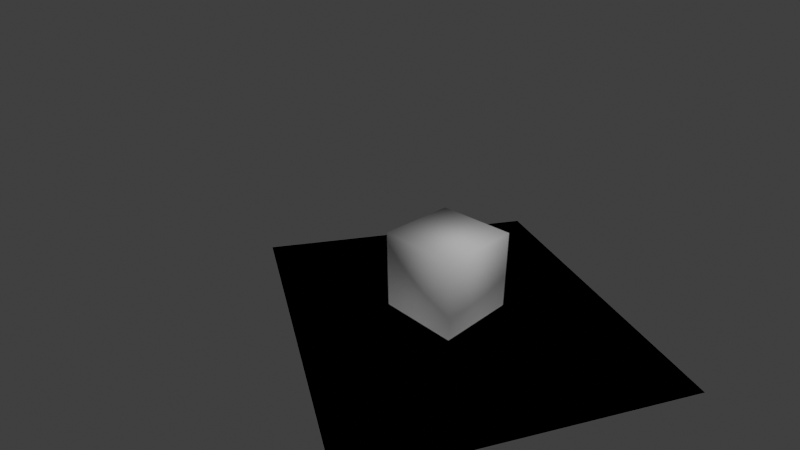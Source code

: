 # Source: Motion_Tracking.blend  (saved by Blender 4.5.90; exported with 4.5.12 LTS)
import bpy
from mathutils import Matrix  # noqa: F401  (used for matrix-valued properties, if any)

bpy.ops.wm.read_factory_settings(use_empty=True)
scene = bpy.context.scene
scene.name = 'Scene'

# ---- collections
col_foreground = bpy.data.collections.new('foreground'); scene.collection.children.link(col_foreground)
col_background = bpy.data.collections.new('background'); scene.collection.children.link(col_background)

# ---- world
world_world = bpy.data.worlds.new('World'); scene.world = world_world
world_world.use_nodes = True; world_world.node_tree.nodes.clear()
_N = world_world.node_tree.nodes; _L = world_world.node_tree.links
n0 = _N.new('ShaderNodeOutputWorld'); n0.name = 'World Output'; n0.location = (200, 100)
n1 = _N.new('ShaderNodeBackground'); n1.name = 'Background'; n1.location = (-200, 100)
n1.inputs[0].default_value = (0.05088, 0.05088, 0.05088, 1.0)
_L.new(n1.outputs[0], n0.inputs[0])
n0.is_active_output = True
world_world.color = (0.05088, 0.05088, 0.05088)
world_world.sun_shadow_jitter_overblur = 0.0
world_world.light_settings.ao_factor = 0.05
world_world.light_settings.distance = 1.0

# ---- cameras
cam_camera_001 = bpy.data.cameras.new('Camera.001')
cam_camera_001.sensor_fit = 'HORIZONTAL'
cam_camera_001.lens = 24.0
cam_camera_001.sensor_width = 35.0
cam_camera_001.show_background_images = True

# ---- lights
light_light = bpy.data.lights.new('Light', 'POINT')
light_light.energy = 1000.0
light_light.shadow_soft_size = 0.1

# ---- meshes
me_cube_001 = bpy.data.meshes.new('Cube.001')
me_cube_001.from_pydata([(-1.0, -1.0, -1.0), (1.0, -1.0, -1.0), (1.0, 1.0, -1.0), (-1.0, 1.0, -1.0), (-1.0, -1.0, 1.0), (1.0, -1.0, 1.0), (1.0, 1.0, 1.0), (-1.0, 1.0, 1.0)], [], [(0, 1, 2, 3), (4, 7, 6, 5), (0, 4, 5, 1), (1, 5, 6, 2), (2, 6, 7, 3), (3, 7, 4, 0)])
me_cube_001.polygons.foreach_set('use_smooth', [True] * 6)
me_cube_001.update()
me_ground = bpy.data.meshes.new('Ground')
me_ground.from_pydata([(-4.0, -4.0, 0.0), (4.0, -4.0, 0.0), (4.0, 4.0, 0.0), (-4.0, 4.0, 0.0)], [], [(0, 1, 2, 3)])
me_ground.polygons.foreach_set('use_smooth', [True] * 1)
me_ground.update()

# ---- objects
ob_camera = bpy.data.objects.new('Camera', cam_camera_001)
ob_light = bpy.data.objects.new('Light', light_light)
ob_cube = bpy.data.objects.new('Cube', me_cube_001)
ob_ground = bpy.data.objects.new('Ground', me_ground)

# ---- transforms, parenting, visibility, modifiers, constraints
ob_camera.location = (7.481, -6.508, 5.344)
ob_camera.rotation_euler = (1.109, 0.011, 0.815)
_c = ob_camera.constraints.new('CAMERA_SOLVER'); _c.name = 'Camera Solver'
ob_light.location = (4.076, 1.005, 5.904)
ob_light.rotation_euler = (0.6503, 0.05522, 1.866)
ob_light.lock_rotations_4d = False
ob_light.empty_display_type = 'ARROWS'
ob_light.color = (0.0, 0.0, 0.0, 0.0)
ob_light.lineart.crease_threshold = 0.0
ob_cube.location = (-0.02748, 2.003, -1.494)
ob_ground.location = (0.1534, 2.198, -2.63)
ob_ground.rotation_euler = (-0.06206, 0.04806, -0.43)
ob_ground.is_shadow_catcher = True

# ---- collection membership
scene.collection.objects.link(ob_camera)
col_foreground.objects.link(ob_light)
col_foreground.objects.link(ob_cube)
col_background.objects.link(ob_ground)
def _layer_coll(name, lc=None):
    lc = lc or bpy.context.view_layer.layer_collection
    for c in lc.children:
        if c.name == name: return c
        r = _layer_coll(name, c)
        if r: return r
_layer_coll('background').holdout = True

# ---- scene / render settings (as saved in the file)
scene.camera = ob_camera
scene.frame_start = 1; scene.frame_end = 250; scene.frame_set(194)
scene.render.engine = 'BLENDER_EEVEE_NEXT'
scene.render.fps = 30
scene.render.use_motion_blur = True
scene.view_settings.view_transform = 'Standard'
bpy.context.view_layer.update()
